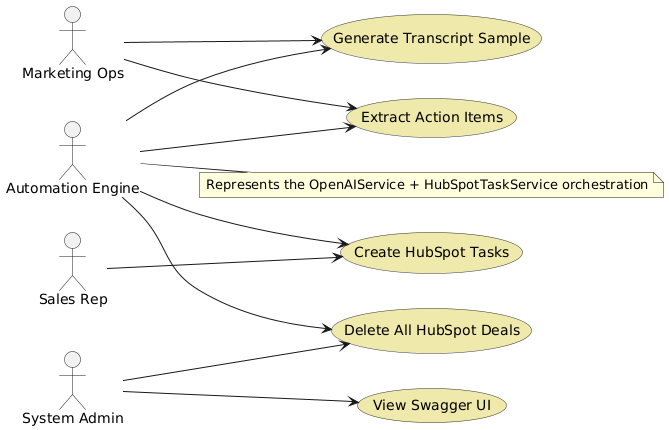

The diagram above was rendered by PlantUML. Its source (embedded in the PNG):
@startuml
left to right direction
skinparam usecase {
  BackgroundColor #EEE8AA
  BorderColor #333333
}

actor "Marketing Ops" as Marketing
actor "Sales Rep" as Sales
actor "System Admin" as Admin

usecase "Generate Transcript Sample" as UC_GenerateSample
usecase "Extract Action Items" as UC_ExtractItems
usecase "Create HubSpot Tasks" as UC_CreateTasks
usecase "Delete All HubSpot Deals" as UC_DeleteDeals
usecase "View Swagger UI" as UC_ViewSwagger

Marketing --> UC_GenerateSample
Marketing --> UC_ExtractItems
Sales --> UC_CreateTasks
Admin --> UC_DeleteDeals
Admin --> UC_ViewSwagger

actor "Automation Engine" as System
System --> UC_GenerateSample
System --> UC_ExtractItems
System --> UC_CreateTasks
System --> UC_DeleteDeals

note right of System
  Represents the OpenAIService + HubSpotTaskService orchestration
end note
@enduml